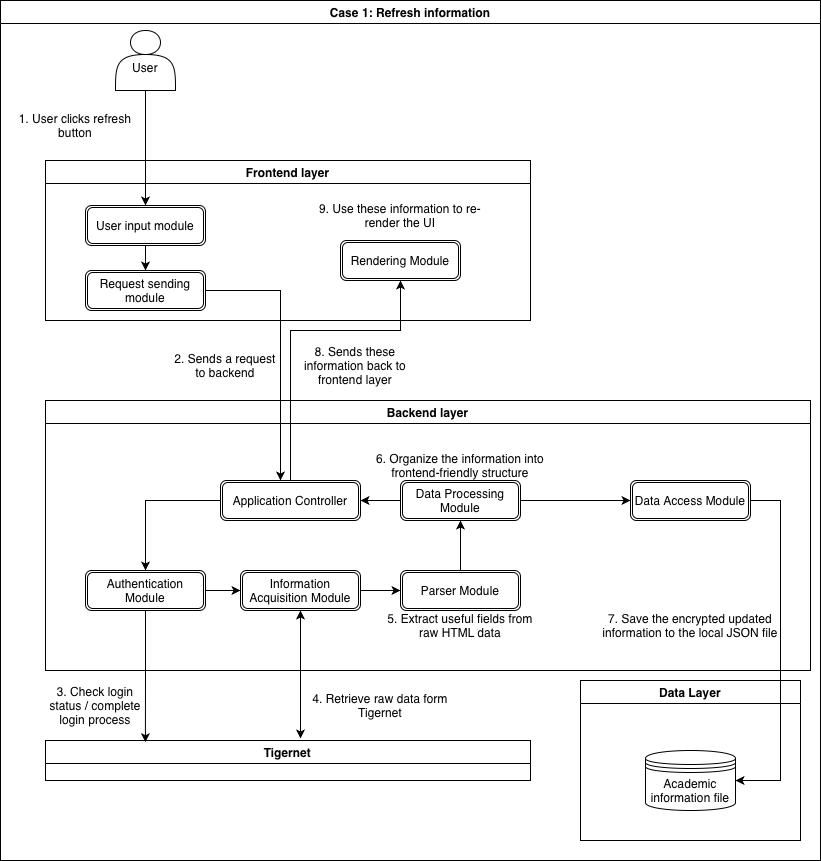

The diagram above was exported from draw.io. Its source (the exported page's mxGraphModel, read from the mxfile embedded in the PNG):
<mxGraphModel dx="2054" dy="815" grid="1" gridSize="10" guides="1" tooltips="1" connect="1" arrows="1" fold="1" page="1" pageScale="1" pageWidth="850" pageHeight="1100" math="0" shadow="0">
  <root>
    <mxCell id="0" />
    <mxCell id="1" parent="0" />
    <mxCell id="yf1Stt3qUHTA_saG5OoC-1" parent="1" style="swimlane;" value="Case 1: Refresh information" vertex="1">
      <mxGeometry height="860" width="820" x="-40" y="130" as="geometry" />
    </mxCell>
    <mxCell id="yf1Stt3qUHTA_saG5OoC-2" parent="yf1Stt3qUHTA_saG5OoC-1" style="shape=actor;whiteSpace=wrap;html=1;" value="&lt;div&gt;&lt;br&gt;&lt;/div&gt;&lt;div&gt;User&lt;/div&gt;" vertex="1">
      <mxGeometry height="60" width="60" x="115" y="30" as="geometry" />
    </mxCell>
    <mxCell id="yf1Stt3qUHTA_saG5OoC-8" parent="yf1Stt3qUHTA_saG5OoC-1" style="text;html=1;whiteSpace=wrap;strokeColor=none;fillColor=none;align=center;verticalAlign=middle;rounded=0;" value="1. User clicks refresh button" vertex="1">
      <mxGeometry height="30" width="130" x="10" y="110" as="geometry" />
    </mxCell>
    <mxCell id="369EeLPYoQvEmQyimhPo-1" parent="yf1Stt3qUHTA_saG5OoC-1" style="swimlane;" value="Frontend layer" vertex="1">
      <mxGeometry height="160" width="485" x="45" y="160" as="geometry" />
    </mxCell>
    <mxCell id="369EeLPYoQvEmQyimhPo-5" edge="1" parent="369EeLPYoQvEmQyimhPo-1" source="369EeLPYoQvEmQyimhPo-2" style="edgeStyle=orthogonalEdgeStyle;rounded=0;orthogonalLoop=1;jettySize=auto;html=1;" target="369EeLPYoQvEmQyimhPo-4" value="">
      <mxGeometry relative="1" as="geometry" />
    </mxCell>
    <mxCell id="369EeLPYoQvEmQyimhPo-2" parent="369EeLPYoQvEmQyimhPo-1" style="shape=ext;double=1;rounded=1;whiteSpace=wrap;html=1;" value="User input module" vertex="1">
      <mxGeometry height="40" width="120" x="40" y="45" as="geometry" />
    </mxCell>
    <mxCell id="369EeLPYoQvEmQyimhPo-4" parent="369EeLPYoQvEmQyimhPo-1" style="shape=ext;double=1;rounded=1;whiteSpace=wrap;html=1;" value="Request sending module" vertex="1">
      <mxGeometry height="40" width="120" x="40" y="110" as="geometry" />
    </mxCell>
    <mxCell id="369EeLPYoQvEmQyimhPo-77" parent="369EeLPYoQvEmQyimhPo-1" style="shape=ext;double=1;rounded=1;whiteSpace=wrap;html=1;" value="Rendering Module" vertex="1">
      <mxGeometry height="40" width="120" x="295" y="80" as="geometry" />
    </mxCell>
    <mxCell id="369EeLPYoQvEmQyimhPo-80" parent="369EeLPYoQvEmQyimhPo-1" style="text;html=1;whiteSpace=wrap;strokeColor=none;fillColor=none;align=center;verticalAlign=middle;rounded=0;" value="9. Use these information to re-render the UI" vertex="1">
      <mxGeometry height="30" width="170" x="270" y="40" as="geometry" />
    </mxCell>
    <mxCell id="369EeLPYoQvEmQyimhPo-3" edge="1" parent="yf1Stt3qUHTA_saG5OoC-1" source="yf1Stt3qUHTA_saG5OoC-2" style="edgeStyle=orthogonalEdgeStyle;rounded=0;orthogonalLoop=1;jettySize=auto;html=1;strokeWidth=1;" target="369EeLPYoQvEmQyimhPo-2" value="">
      <mxGeometry relative="1" as="geometry" />
    </mxCell>
    <mxCell id="369EeLPYoQvEmQyimhPo-6" parent="yf1Stt3qUHTA_saG5OoC-1" style="swimlane;" value="Backend layer" vertex="1">
      <mxGeometry height="270" width="765" x="45" y="400" as="geometry" />
    </mxCell>
    <mxCell id="369EeLPYoQvEmQyimhPo-7" edge="1" parent="369EeLPYoQvEmQyimhPo-6" source="369EeLPYoQvEmQyimhPo-8" style="edgeStyle=orthogonalEdgeStyle;rounded=0;orthogonalLoop=1;jettySize=auto;html=1;" target="369EeLPYoQvEmQyimhPo-9" value="">
      <mxGeometry relative="1" as="geometry" />
    </mxCell>
    <mxCell id="369EeLPYoQvEmQyimhPo-8" parent="369EeLPYoQvEmQyimhPo-6" style="shape=ext;double=1;rounded=1;whiteSpace=wrap;html=1;" value="Application Controller" vertex="1">
      <mxGeometry height="40" width="140" x="175" y="80" as="geometry" />
    </mxCell>
    <mxCell id="369EeLPYoQvEmQyimhPo-22" edge="1" parent="369EeLPYoQvEmQyimhPo-6" source="369EeLPYoQvEmQyimhPo-9" style="edgeStyle=orthogonalEdgeStyle;rounded=0;orthogonalLoop=1;jettySize=auto;html=1;entryX=0;entryY=0.5;entryDx=0;entryDy=0;" target="369EeLPYoQvEmQyimhPo-21">
      <mxGeometry relative="1" as="geometry" />
    </mxCell>
    <mxCell id="369EeLPYoQvEmQyimhPo-9" parent="369EeLPYoQvEmQyimhPo-6" style="shape=ext;double=1;rounded=1;whiteSpace=wrap;html=1;" value="Authentication Module" vertex="1">
      <mxGeometry height="40" width="120" x="40" y="170" as="geometry" />
    </mxCell>
    <mxCell id="369EeLPYoQvEmQyimhPo-32" edge="1" parent="369EeLPYoQvEmQyimhPo-6" source="369EeLPYoQvEmQyimhPo-21" style="edgeStyle=orthogonalEdgeStyle;rounded=0;orthogonalLoop=1;jettySize=auto;html=1;exitX=1;exitY=0.5;exitDx=0;exitDy=0;" target="369EeLPYoQvEmQyimhPo-31">
      <mxGeometry relative="1" as="geometry" />
    </mxCell>
    <mxCell id="369EeLPYoQvEmQyimhPo-21" parent="369EeLPYoQvEmQyimhPo-6" style="shape=ext;double=1;rounded=1;whiteSpace=wrap;html=1;" value="Information Acquisition Module" vertex="1">
      <mxGeometry height="40" width="120" x="195" y="170" as="geometry" />
    </mxCell>
    <mxCell id="369EeLPYoQvEmQyimhPo-35" edge="1" parent="369EeLPYoQvEmQyimhPo-6" source="369EeLPYoQvEmQyimhPo-31" style="edgeStyle=orthogonalEdgeStyle;rounded=0;orthogonalLoop=1;jettySize=auto;html=1;" target="369EeLPYoQvEmQyimhPo-34">
      <mxGeometry relative="1" as="geometry" />
    </mxCell>
    <mxCell id="369EeLPYoQvEmQyimhPo-31" parent="369EeLPYoQvEmQyimhPo-6" style="shape=ext;double=1;rounded=1;whiteSpace=wrap;html=1;" value="Parser Module" vertex="1">
      <mxGeometry height="40" width="120" x="355" y="170" as="geometry" />
    </mxCell>
    <mxCell id="369EeLPYoQvEmQyimhPo-33" parent="369EeLPYoQvEmQyimhPo-6" style="text;html=1;whiteSpace=wrap;strokeColor=none;fillColor=none;align=center;verticalAlign=middle;rounded=0;" value="5. Extract useful fields from raw HTML data" vertex="1">
      <mxGeometry height="30" width="160" x="335" y="210" as="geometry" />
    </mxCell>
    <mxCell id="369EeLPYoQvEmQyimhPo-37" edge="1" parent="369EeLPYoQvEmQyimhPo-6" source="369EeLPYoQvEmQyimhPo-34" style="edgeStyle=orthogonalEdgeStyle;rounded=0;orthogonalLoop=1;jettySize=auto;html=1;entryX=1;entryY=0.5;entryDx=0;entryDy=0;" target="369EeLPYoQvEmQyimhPo-8">
      <mxGeometry relative="1" as="geometry" />
    </mxCell>
    <mxCell id="369EeLPYoQvEmQyimhPo-40" edge="1" parent="369EeLPYoQvEmQyimhPo-6" source="369EeLPYoQvEmQyimhPo-34" style="edgeStyle=orthogonalEdgeStyle;rounded=0;orthogonalLoop=1;jettySize=auto;html=1;entryX=0;entryY=0.5;entryDx=0;entryDy=0;" target="369EeLPYoQvEmQyimhPo-38">
      <mxGeometry relative="1" as="geometry" />
    </mxCell>
    <mxCell id="369EeLPYoQvEmQyimhPo-34" parent="369EeLPYoQvEmQyimhPo-6" style="shape=ext;double=1;rounded=1;whiteSpace=wrap;html=1;" value="Data Processing Module" vertex="1">
      <mxGeometry height="40" width="120" x="355" y="80" as="geometry" />
    </mxCell>
    <mxCell id="369EeLPYoQvEmQyimhPo-36" parent="369EeLPYoQvEmQyimhPo-6" style="text;html=1;whiteSpace=wrap;strokeColor=none;fillColor=none;align=center;verticalAlign=middle;rounded=0;" value="6. Organize the information into frontend-friendly structure" vertex="1">
      <mxGeometry height="30" width="220" x="305" y="50" as="geometry" />
    </mxCell>
    <mxCell id="369EeLPYoQvEmQyimhPo-38" parent="369EeLPYoQvEmQyimhPo-6" style="shape=ext;double=1;rounded=1;whiteSpace=wrap;html=1;" value="Data Access Module" vertex="1">
      <mxGeometry height="40" width="120" x="585" y="80" as="geometry" />
    </mxCell>
    <mxCell id="369EeLPYoQvEmQyimhPo-41" parent="369EeLPYoQvEmQyimhPo-6" style="text;html=1;whiteSpace=wrap;strokeColor=none;fillColor=none;align=center;verticalAlign=middle;rounded=0;" value="&lt;span style=&quot;text-align: start;&quot;&gt;&lt;font&gt;7. Save the encrypted updated information to the local JSON file&lt;/font&gt;&lt;/span&gt;" vertex="1">
      <mxGeometry height="30" width="190" x="550" y="210" as="geometry" />
    </mxCell>
    <mxCell id="369EeLPYoQvEmQyimhPo-10" edge="1" parent="yf1Stt3qUHTA_saG5OoC-1" source="369EeLPYoQvEmQyimhPo-4" style="edgeStyle=orthogonalEdgeStyle;rounded=0;orthogonalLoop=1;jettySize=auto;html=1;" target="369EeLPYoQvEmQyimhPo-8" value="">
      <mxGeometry relative="1" as="geometry">
        <Array as="points">
          <mxPoint x="280" y="290" />
        </Array>
      </mxGeometry>
    </mxCell>
    <mxCell id="369EeLPYoQvEmQyimhPo-12" parent="yf1Stt3qUHTA_saG5OoC-1" style="text;html=1;whiteSpace=wrap;strokeColor=none;fillColor=none;align=center;verticalAlign=middle;rounded=0;" value="2. Sends a request to backend" vertex="1">
      <mxGeometry height="30" width="110" x="170" y="350" as="geometry" />
    </mxCell>
    <mxCell id="369EeLPYoQvEmQyimhPo-14" parent="yf1Stt3qUHTA_saG5OoC-1" style="swimlane;" value="Tigernet" vertex="1">
      <mxGeometry height="40" width="485" x="45" y="740" as="geometry" />
    </mxCell>
    <mxCell id="369EeLPYoQvEmQyimhPo-15" edge="1" parent="yf1Stt3qUHTA_saG5OoC-1" source="369EeLPYoQvEmQyimhPo-9" style="edgeStyle=orthogonalEdgeStyle;rounded=0;orthogonalLoop=1;jettySize=auto;html=1;entryX=0.206;entryY=0.042;entryDx=0;entryDy=0;entryPerimeter=0;" target="369EeLPYoQvEmQyimhPo-14">
      <mxGeometry relative="1" as="geometry">
        <mxPoint x="150" y="730" as="targetPoint" />
      </mxGeometry>
    </mxCell>
    <mxCell id="369EeLPYoQvEmQyimhPo-16" parent="yf1Stt3qUHTA_saG5OoC-1" style="text;html=1;whiteSpace=wrap;strokeColor=none;fillColor=none;align=center;verticalAlign=middle;rounded=0;" value="3. Check login status / complete login process" vertex="1">
      <mxGeometry height="30" width="110" x="40" y="690" as="geometry" />
    </mxCell>
    <mxCell id="369EeLPYoQvEmQyimhPo-23" edge="1" parent="yf1Stt3qUHTA_saG5OoC-1" source="369EeLPYoQvEmQyimhPo-21" style="edgeStyle=orthogonalEdgeStyle;rounded=0;orthogonalLoop=1;jettySize=auto;html=1;startArrow=classic;startFill=1;">
      <mxGeometry relative="1" as="geometry">
        <mxPoint x="300" y="738" as="targetPoint" />
      </mxGeometry>
    </mxCell>
    <mxCell id="369EeLPYoQvEmQyimhPo-24" parent="yf1Stt3qUHTA_saG5OoC-1" style="text;html=1;whiteSpace=wrap;strokeColor=none;fillColor=none;align=center;verticalAlign=middle;rounded=0;" value="4. Retrieve raw data form Tigernet" vertex="1">
      <mxGeometry height="30" width="160" x="300" y="690" as="geometry" />
    </mxCell>
    <mxCell id="369EeLPYoQvEmQyimhPo-59" parent="yf1Stt3qUHTA_saG5OoC-1" style="swimlane;" value="Data Layer" vertex="1">
      <mxGeometry height="160" width="220" x="580" y="680" as="geometry" />
    </mxCell>
    <mxCell id="369EeLPYoQvEmQyimhPo-75" parent="369EeLPYoQvEmQyimhPo-59" style="shape=datastore;whiteSpace=wrap;html=1;" value="Academic information file" vertex="1">
      <mxGeometry height="60" width="90" x="65" y="70" as="geometry" />
    </mxCell>
    <mxCell id="369EeLPYoQvEmQyimhPo-76" edge="1" parent="yf1Stt3qUHTA_saG5OoC-1" source="369EeLPYoQvEmQyimhPo-38" style="edgeStyle=orthogonalEdgeStyle;rounded=0;orthogonalLoop=1;jettySize=auto;html=1;" target="369EeLPYoQvEmQyimhPo-75">
      <mxGeometry relative="1" as="geometry">
        <Array as="points">
          <mxPoint x="780" y="500" />
          <mxPoint x="780" y="780" />
        </Array>
      </mxGeometry>
    </mxCell>
    <mxCell id="369EeLPYoQvEmQyimhPo-78" edge="1" parent="yf1Stt3qUHTA_saG5OoC-1" source="369EeLPYoQvEmQyimhPo-8" style="edgeStyle=orthogonalEdgeStyle;rounded=0;orthogonalLoop=1;jettySize=auto;html=1;entryX=0.5;entryY=1;entryDx=0;entryDy=0;" target="369EeLPYoQvEmQyimhPo-77">
      <mxGeometry relative="1" as="geometry">
        <Array as="points">
          <mxPoint x="290" y="330" />
          <mxPoint x="400" y="330" />
        </Array>
      </mxGeometry>
    </mxCell>
    <mxCell id="369EeLPYoQvEmQyimhPo-79" parent="yf1Stt3qUHTA_saG5OoC-1" style="text;html=1;whiteSpace=wrap;strokeColor=none;fillColor=none;align=center;verticalAlign=middle;rounded=0;" value="8. Sends these information back to frontend layer" vertex="1">
      <mxGeometry height="30" width="110" x="300" y="350" as="geometry" />
    </mxCell>
  </root>
</mxGraphModel>